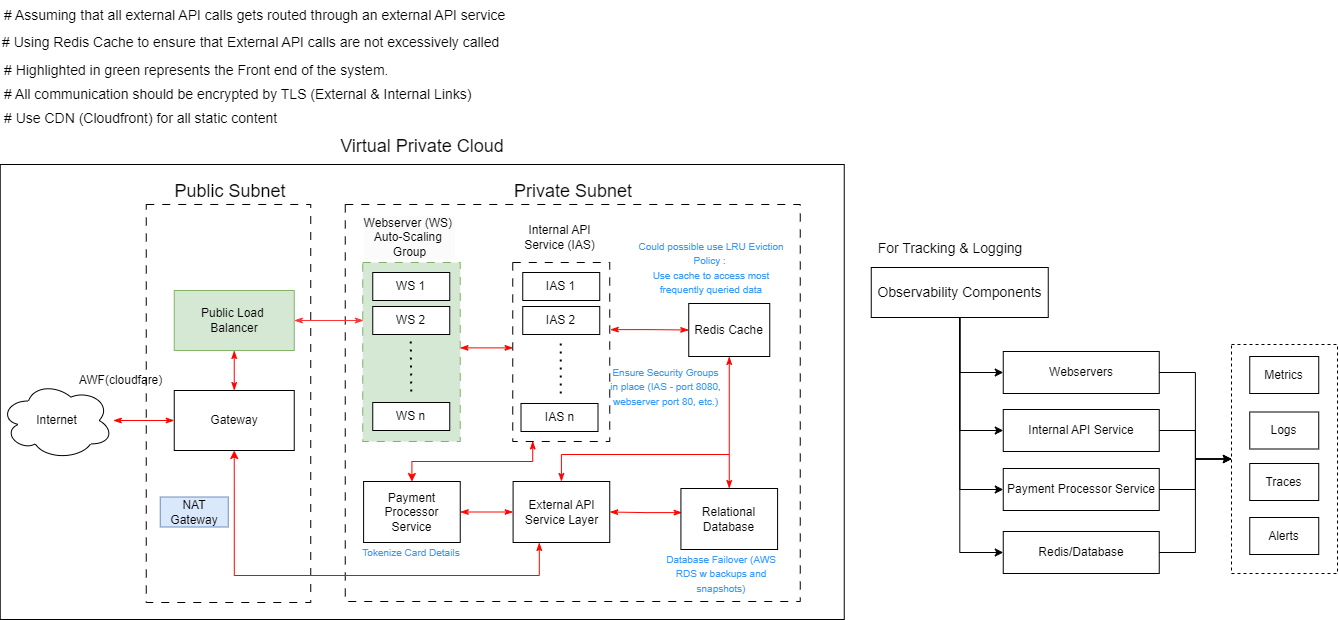

The diagram above was exported from draw.io. Its source (the exported page's mxGraphModel, read from the mxfile embedded in the PNG):
<mxGraphModel dx="1166" dy="1166" grid="0" gridSize="10" guides="1" tooltips="1" connect="1" arrows="1" fold="1" page="1" pageScale="1" pageWidth="1700" pageHeight="1100" background="#ffffff" math="0" shadow="0">
  <root>
    <mxCell id="0" />
    <mxCell id="1" parent="0" />
    <mxCell id="CX-bVfhsecarb45vtOpS-75" value="" style="rounded=0;whiteSpace=wrap;html=1;" parent="1" vertex="1">
      <mxGeometry x="59.75" y="607" width="844" height="455" as="geometry" />
    </mxCell>
    <mxCell id="CX-bVfhsecarb45vtOpS-67" value="" style="rounded=0;whiteSpace=wrap;html=1;dashed=1;" parent="1" vertex="1">
      <mxGeometry x="1291" y="787" width="106" height="229" as="geometry" />
    </mxCell>
    <mxCell id="CX-bVfhsecarb45vtOpS-6" value="" style="rounded=0;whiteSpace=wrap;html=1;dashed=1;dashPattern=8 8;" parent="1" vertex="1">
      <mxGeometry x="205.75" y="647" width="164.5" height="398" as="geometry" />
    </mxCell>
    <mxCell id="CX-bVfhsecarb45vtOpS-1" value="Public Load&amp;nbsp;&lt;div&gt;Balancer&lt;/div&gt;" style="rounded=0;whiteSpace=wrap;html=1;fillColor=#d5e8d4;strokeColor=#82b366;" parent="1" vertex="1">
      <mxGeometry x="233.75" y="733" width="120" height="60" as="geometry" />
    </mxCell>
    <mxCell id="CX-bVfhsecarb45vtOpS-4" style="edgeStyle=orthogonalEdgeStyle;rounded=0;orthogonalLoop=1;jettySize=auto;html=1;entryX=0;entryY=0.5;entryDx=0;entryDy=0;startArrow=classicThin;startFill=1;endArrow=classicThin;endFill=1;strokeColor=#FF0300;" parent="1" source="CX-bVfhsecarb45vtOpS-2" target="CX-bVfhsecarb45vtOpS-3" edge="1">
      <mxGeometry relative="1" as="geometry" />
    </mxCell>
    <mxCell id="CX-bVfhsecarb45vtOpS-2" value="Internet" style="ellipse;shape=cloud;whiteSpace=wrap;html=1;" parent="1" vertex="1">
      <mxGeometry x="59.75" y="824" width="113" height="78" as="geometry" />
    </mxCell>
    <mxCell id="CX-bVfhsecarb45vtOpS-5" style="edgeStyle=orthogonalEdgeStyle;rounded=0;orthogonalLoop=1;jettySize=auto;html=1;entryX=0.5;entryY=1;entryDx=0;entryDy=0;startArrow=classicThin;startFill=1;endArrow=classicThin;endFill=1;strokeColor=#FF0300;" parent="1" source="CX-bVfhsecarb45vtOpS-3" target="CX-bVfhsecarb45vtOpS-1" edge="1">
      <mxGeometry relative="1" as="geometry" />
    </mxCell>
    <mxCell id="CX-bVfhsecarb45vtOpS-3" value="Gateway" style="rounded=0;whiteSpace=wrap;html=1;" parent="1" vertex="1">
      <mxGeometry x="233.75" y="833" width="120" height="60" as="geometry" />
    </mxCell>
    <mxCell id="CX-bVfhsecarb45vtOpS-7" value="" style="rounded=0;whiteSpace=wrap;html=1;dashed=1;dashPattern=8 8;" parent="1" vertex="1">
      <mxGeometry x="404.75" y="647" width="455" height="397" as="geometry" />
    </mxCell>
    <mxCell id="CX-bVfhsecarb45vtOpS-8" value="" style="rounded=0;whiteSpace=wrap;html=1;dashed=1;dashPattern=8 8;fillColor=#d5e8d4;strokeColor=#82b366;" parent="1" vertex="1">
      <mxGeometry x="422.25" y="705" width="97.5" height="179" as="geometry" />
    </mxCell>
    <mxCell id="CX-bVfhsecarb45vtOpS-9" value="&lt;br&gt;&lt;span style=&quot;color: rgb(0, 0, 0); font-family: Helvetica; font-size: 12px; font-style: normal; font-variant-ligatures: normal; font-variant-caps: normal; font-weight: 400; letter-spacing: normal; orphans: 2; text-align: center; text-indent: 0px; text-transform: none; widows: 2; word-spacing: 0px; -webkit-text-stroke-width: 0px; white-space: normal; background-color: rgb(251, 251, 251); text-decoration-thickness: initial; text-decoration-style: initial; text-decoration-color: initial; float: none; display: inline !important;&quot;&gt;Webserver (WS)&amp;nbsp;&lt;/span&gt;&lt;div style=&quot;forced-color-adjust: none; color: rgb(0, 0, 0); font-family: Helvetica; font-size: 12px; font-style: normal; font-variant-ligatures: normal; font-variant-caps: normal; font-weight: 400; letter-spacing: normal; orphans: 2; text-align: center; text-indent: 0px; text-transform: none; widows: 2; word-spacing: 0px; -webkit-text-stroke-width: 0px; white-space: normal; background-color: rgb(251, 251, 251); text-decoration-thickness: initial; text-decoration-style: initial; text-decoration-color: initial;&quot;&gt;Auto-Scaling&amp;nbsp;&lt;/div&gt;&lt;div style=&quot;forced-color-adjust: none; color: rgb(0, 0, 0); font-family: Helvetica; font-size: 12px; font-style: normal; font-variant-ligatures: normal; font-variant-caps: normal; font-weight: 400; letter-spacing: normal; orphans: 2; text-align: center; text-indent: 0px; text-transform: none; widows: 2; word-spacing: 0px; -webkit-text-stroke-width: 0px; white-space: normal; background-color: rgb(251, 251, 251); text-decoration-thickness: initial; text-decoration-style: initial; text-decoration-color: initial;&quot;&gt;Group&lt;/div&gt;&lt;div&gt;&lt;br/&gt;&lt;/div&gt;" style="text;html=1;align=center;verticalAlign=middle;whiteSpace=wrap;rounded=0;" parent="1" vertex="1">
      <mxGeometry x="418.75" y="665" width="100.5" height="30" as="geometry" />
    </mxCell>
    <mxCell id="CX-bVfhsecarb45vtOpS-10" value="WS 1" style="rounded=0;whiteSpace=wrap;html=1;" parent="1" vertex="1">
      <mxGeometry x="432.25" y="715" width="77" height="28" as="geometry" />
    </mxCell>
    <mxCell id="CX-bVfhsecarb45vtOpS-11" value="WS 2" style="rounded=0;whiteSpace=wrap;html=1;" parent="1" vertex="1">
      <mxGeometry x="432.25" y="749" width="77" height="28" as="geometry" />
    </mxCell>
    <mxCell id="CX-bVfhsecarb45vtOpS-15" value="" style="endArrow=none;dashed=1;html=1;dashPattern=1 3;strokeWidth=2;rounded=0;" parent="1" edge="1">
      <mxGeometry width="50" height="50" relative="1" as="geometry">
        <mxPoint x="470.75" y="834" as="sourcePoint" />
        <mxPoint x="470.25" y="784" as="targetPoint" />
      </mxGeometry>
    </mxCell>
    <mxCell id="CX-bVfhsecarb45vtOpS-16" value="WS n" style="rounded=0;whiteSpace=wrap;html=1;" parent="1" vertex="1">
      <mxGeometry x="432.25" y="845" width="77" height="28" as="geometry" />
    </mxCell>
    <mxCell id="CX-bVfhsecarb45vtOpS-26" style="edgeStyle=orthogonalEdgeStyle;rounded=0;orthogonalLoop=1;jettySize=auto;html=1;entryX=0;entryY=0.5;entryDx=0;entryDy=0;exitX=1.005;exitY=0.375;exitDx=0;exitDy=0;exitPerimeter=0;strokeColor=#FF0300;startArrow=classicThin;startFill=1;endArrow=classicThin;endFill=1;" parent="1" source="CX-bVfhsecarb45vtOpS-17" target="CX-bVfhsecarb45vtOpS-23" edge="1">
      <mxGeometry relative="1" as="geometry" />
    </mxCell>
    <mxCell id="CX-bVfhsecarb45vtOpS-32" style="edgeStyle=orthogonalEdgeStyle;rounded=0;orthogonalLoop=1;jettySize=auto;html=1;entryX=0.5;entryY=0;entryDx=0;entryDy=0;exitX=0.206;exitY=0.997;exitDx=0;exitDy=0;startArrow=classicThin;startFill=1;strokeColor=#FF0300;exitPerimeter=0;" parent="1" source="CX-bVfhsecarb45vtOpS-17" target="CX-bVfhsecarb45vtOpS-31" edge="1">
      <mxGeometry relative="1" as="geometry" />
    </mxCell>
    <mxCell id="CX-bVfhsecarb45vtOpS-28" style="edgeStyle=orthogonalEdgeStyle;rounded=0;orthogonalLoop=1;jettySize=auto;html=1;entryX=0.5;entryY=0;entryDx=0;entryDy=0;startArrow=classicThin;startFill=1;endArrow=classicThin;endFill=1;strokeColor=#FF0300;" parent="1" source="CX-bVfhsecarb45vtOpS-23" target="CX-bVfhsecarb45vtOpS-27" edge="1">
      <mxGeometry relative="1" as="geometry" />
    </mxCell>
    <mxCell id="CX-bVfhsecarb45vtOpS-23" value="Redis Cache" style="rounded=0;whiteSpace=wrap;html=1;" parent="1" vertex="1">
      <mxGeometry x="748.25" y="746" width="81" height="53" as="geometry" />
    </mxCell>
    <mxCell id="CX-bVfhsecarb45vtOpS-24" value="" style="endArrow=classicThin;startArrow=classicThin;html=1;rounded=0;exitX=0.998;exitY=0.477;exitDx=0;exitDy=0;exitPerimeter=0;startFill=1;endFill=1;strokeColor=#FF0300;entryX=0.003;entryY=0.477;entryDx=0;entryDy=0;entryPerimeter=0;" parent="1" source="CX-bVfhsecarb45vtOpS-8" target="CX-bVfhsecarb45vtOpS-17" edge="1">
      <mxGeometry width="50" height="50" relative="1" as="geometry">
        <mxPoint x="477.75" y="847" as="sourcePoint" />
        <mxPoint x="549.75" y="801" as="targetPoint" />
      </mxGeometry>
    </mxCell>
    <mxCell id="CX-bVfhsecarb45vtOpS-25" style="edgeStyle=orthogonalEdgeStyle;rounded=0;orthogonalLoop=1;jettySize=auto;html=1;entryX=0.008;entryY=0.324;entryDx=0;entryDy=0;entryPerimeter=0;endArrow=classicThin;endFill=1;startArrow=classicThin;startFill=1;strokeColor=#FF3333;" parent="1" source="CX-bVfhsecarb45vtOpS-1" target="CX-bVfhsecarb45vtOpS-8" edge="1">
      <mxGeometry relative="1" as="geometry" />
    </mxCell>
    <mxCell id="CX-bVfhsecarb45vtOpS-30" style="edgeStyle=orthogonalEdgeStyle;rounded=0;orthogonalLoop=1;jettySize=auto;html=1;entryX=1;entryY=0.5;entryDx=0;entryDy=0;startArrow=classicThin;startFill=1;endArrow=classicThin;endFill=1;strokeColor=#FF0300;exitX=0.012;exitY=0.395;exitDx=0;exitDy=0;exitPerimeter=0;" parent="1" source="CX-bVfhsecarb45vtOpS-27" target="CX-bVfhsecarb45vtOpS-29" edge="1">
      <mxGeometry relative="1" as="geometry" />
    </mxCell>
    <mxCell id="CX-bVfhsecarb45vtOpS-27" value="Relational Database" style="rounded=0;whiteSpace=wrap;html=1;" parent="1" vertex="1">
      <mxGeometry x="740.42" y="931" width="96.66" height="61" as="geometry" />
    </mxCell>
    <mxCell id="CX-bVfhsecarb45vtOpS-34" style="edgeStyle=orthogonalEdgeStyle;rounded=0;orthogonalLoop=1;jettySize=auto;html=1;entryX=0.5;entryY=1;entryDx=0;entryDy=0;startArrow=classicThin;startFill=1;strokeColor=#FF0300;" parent="1" source="CX-bVfhsecarb45vtOpS-29" target="CX-bVfhsecarb45vtOpS-3" edge="1">
      <mxGeometry relative="1" as="geometry">
        <Array as="points">
          <mxPoint x="598.75" y="1018" />
          <mxPoint x="293.75" y="1018" />
        </Array>
      </mxGeometry>
    </mxCell>
    <mxCell id="CX-bVfhsecarb45vtOpS-37" style="edgeStyle=orthogonalEdgeStyle;rounded=0;orthogonalLoop=1;jettySize=auto;html=1;exitX=0.5;exitY=0;exitDx=0;exitDy=0;endArrow=none;startFill=1;strokeColor=#FF0300;startArrow=classicThin;" parent="1" source="CX-bVfhsecarb45vtOpS-29" edge="1">
      <mxGeometry relative="1" as="geometry">
        <mxPoint x="788.75" y="897" as="targetPoint" />
        <Array as="points">
          <mxPoint x="620.75" y="897" />
        </Array>
      </mxGeometry>
    </mxCell>
    <mxCell id="CX-bVfhsecarb45vtOpS-29" value="External API Service Layer" style="rounded=0;whiteSpace=wrap;html=1;" parent="1" vertex="1">
      <mxGeometry x="572.5899999999999" y="924" width="96.66" height="61" as="geometry" />
    </mxCell>
    <mxCell id="CX-bVfhsecarb45vtOpS-33" style="edgeStyle=orthogonalEdgeStyle;rounded=0;orthogonalLoop=1;jettySize=auto;html=1;entryX=0;entryY=0.5;entryDx=0;entryDy=0;startArrow=classicThin;startFill=1;endArrow=classicThin;endFill=1;strokeColor=#FF0300;" parent="1" source="CX-bVfhsecarb45vtOpS-31" target="CX-bVfhsecarb45vtOpS-29" edge="1">
      <mxGeometry relative="1" as="geometry" />
    </mxCell>
    <mxCell id="CX-bVfhsecarb45vtOpS-31" value="Payment Processor Service" style="rounded=0;whiteSpace=wrap;html=1;" parent="1" vertex="1">
      <mxGeometry x="423.0899999999999" y="924" width="96.66" height="61" as="geometry" />
    </mxCell>
    <mxCell id="CX-bVfhsecarb45vtOpS-35" value="&lt;font style=&quot;font-size: 10px; color: rgb(51, 153, 255);&quot;&gt;Database Failover (AWS RDS w backups and snapshots)&lt;/font&gt;" style="text;html=1;align=center;verticalAlign=middle;whiteSpace=wrap;rounded=0;" parent="1" vertex="1">
      <mxGeometry x="716.75" y="1001" width="128" height="30" as="geometry" />
    </mxCell>
    <mxCell id="CX-bVfhsecarb45vtOpS-36" value="&lt;font style=&quot;font-size: 10px; color: rgb(51, 153, 255);&quot;&gt;Could possible use LRU Eviction Policy :&amp;nbsp;&lt;/font&gt;&lt;div&gt;&lt;font style=&quot;font-size: 10px; color: rgb(51, 153, 255);&quot;&gt;Use cache to access most frequently queried data&lt;/font&gt;&lt;/div&gt;" style="text;html=1;align=center;verticalAlign=middle;whiteSpace=wrap;rounded=0;" parent="1" vertex="1">
      <mxGeometry x="691.75" y="695" width="158" height="30" as="geometry" />
    </mxCell>
    <mxCell id="CX-bVfhsecarb45vtOpS-38" value="&lt;font style=&quot;font-size: 14px;&quot;&gt;# Assuming that all external API calls gets routed through an external API service&lt;/font&gt;" style="text;html=1;align=left;verticalAlign=middle;whiteSpace=wrap;rounded=0;" parent="1" vertex="1">
      <mxGeometry x="61.75" y="443" width="507" height="30" as="geometry" />
    </mxCell>
    <mxCell id="CX-bVfhsecarb45vtOpS-39" value="NAT Gateway" style="text;html=1;align=center;verticalAlign=middle;whiteSpace=wrap;rounded=0;fillColor=#dae8fc;strokeColor=#6c8ebf;" parent="1" vertex="1">
      <mxGeometry x="219.75" y="939.5" width="68" height="30" as="geometry" />
    </mxCell>
    <mxCell id="CX-bVfhsecarb45vtOpS-42" value="" style="group" parent="1" vertex="1" connectable="0">
      <mxGeometry x="568.75" y="665" width="100.5" height="219" as="geometry" />
    </mxCell>
    <mxCell id="CX-bVfhsecarb45vtOpS-17" value="" style="rounded=0;whiteSpace=wrap;html=1;dashed=1;dashPattern=8 8;" parent="CX-bVfhsecarb45vtOpS-42" vertex="1">
      <mxGeometry x="3.5" y="40" width="97" height="179" as="geometry" />
    </mxCell>
    <mxCell id="CX-bVfhsecarb45vtOpS-18" value="&lt;div&gt;Internal API Service (IAS)&lt;/div&gt;" style="text;html=1;align=center;verticalAlign=middle;whiteSpace=wrap;rounded=0;" parent="CX-bVfhsecarb45vtOpS-42" vertex="1">
      <mxGeometry width="100.5" height="30" as="geometry" />
    </mxCell>
    <mxCell id="CX-bVfhsecarb45vtOpS-19" value="IAS 1" style="rounded=0;whiteSpace=wrap;html=1;" parent="CX-bVfhsecarb45vtOpS-42" vertex="1">
      <mxGeometry x="13.5" y="50" width="77" height="28" as="geometry" />
    </mxCell>
    <mxCell id="CX-bVfhsecarb45vtOpS-20" value="IAS 2" style="rounded=0;whiteSpace=wrap;html=1;" parent="CX-bVfhsecarb45vtOpS-42" vertex="1">
      <mxGeometry x="13.5" y="84" width="77" height="28" as="geometry" />
    </mxCell>
    <mxCell id="CX-bVfhsecarb45vtOpS-21" value="" style="endArrow=none;dashed=1;html=1;dashPattern=1 3;strokeWidth=2;rounded=0;" parent="CX-bVfhsecarb45vtOpS-42" edge="1">
      <mxGeometry width="50" height="50" relative="1" as="geometry">
        <mxPoint x="51.5" y="171" as="sourcePoint" />
        <mxPoint x="51.5" y="119" as="targetPoint" />
      </mxGeometry>
    </mxCell>
    <mxCell id="CX-bVfhsecarb45vtOpS-22" value="IAS n" style="rounded=0;whiteSpace=wrap;html=1;" parent="CX-bVfhsecarb45vtOpS-42" vertex="1">
      <mxGeometry x="11.75" y="181" width="77" height="28" as="geometry" />
    </mxCell>
    <mxCell id="CX-bVfhsecarb45vtOpS-44" value="&lt;font style=&quot;font-size: 14px;&quot;&gt;# Using Redis Cache to ensure that External API calls are not excessively called&lt;/font&gt;" style="text;html=1;align=left;verticalAlign=middle;whiteSpace=wrap;rounded=0;" parent="1" vertex="1">
      <mxGeometry x="59.75" y="470" width="507" height="30" as="geometry" />
    </mxCell>
    <mxCell id="CX-bVfhsecarb45vtOpS-47" value="&lt;font style=&quot;font-size: 14px;&quot;&gt;For Tracking &amp;amp; Logging&lt;/font&gt;" style="text;html=1;align=center;verticalAlign=middle;whiteSpace=wrap;rounded=0;" parent="1" vertex="1">
      <mxGeometry x="928.75" y="676" width="162" height="30" as="geometry" />
    </mxCell>
    <mxCell id="CX-bVfhsecarb45vtOpS-51" style="edgeStyle=orthogonalEdgeStyle;rounded=0;orthogonalLoop=1;jettySize=auto;html=1;entryX=0;entryY=0.5;entryDx=0;entryDy=0;" parent="1" source="CX-bVfhsecarb45vtOpS-49" target="CX-bVfhsecarb45vtOpS-50" edge="1">
      <mxGeometry relative="1" as="geometry" />
    </mxCell>
    <mxCell id="CX-bVfhsecarb45vtOpS-52" style="edgeStyle=orthogonalEdgeStyle;rounded=0;orthogonalLoop=1;jettySize=auto;html=1;entryX=0;entryY=0.5;entryDx=0;entryDy=0;" parent="1" source="CX-bVfhsecarb45vtOpS-49" target="CX-bVfhsecarb45vtOpS-53" edge="1">
      <mxGeometry relative="1" as="geometry">
        <mxPoint x="1011.25" y="900.1999755859374" as="targetPoint" />
      </mxGeometry>
    </mxCell>
    <mxCell id="CX-bVfhsecarb45vtOpS-55" style="edgeStyle=orthogonalEdgeStyle;rounded=0;orthogonalLoop=1;jettySize=auto;html=1;entryX=0;entryY=0.5;entryDx=0;entryDy=0;" parent="1" source="CX-bVfhsecarb45vtOpS-49" target="CX-bVfhsecarb45vtOpS-54" edge="1">
      <mxGeometry relative="1" as="geometry" />
    </mxCell>
    <mxCell id="CX-bVfhsecarb45vtOpS-58" style="edgeStyle=orthogonalEdgeStyle;rounded=0;orthogonalLoop=1;jettySize=auto;html=1;entryX=0;entryY=0.5;entryDx=0;entryDy=0;" parent="1" source="CX-bVfhsecarb45vtOpS-49" target="CX-bVfhsecarb45vtOpS-57" edge="1">
      <mxGeometry relative="1" as="geometry" />
    </mxCell>
    <mxCell id="CX-bVfhsecarb45vtOpS-49" value="&lt;font style=&quot;font-size: 14px;&quot;&gt;Observability Components&lt;/font&gt;" style="rounded=0;whiteSpace=wrap;html=1;" parent="1" vertex="1">
      <mxGeometry x="930.75" y="710" width="177" height="50" as="geometry" />
    </mxCell>
    <mxCell id="CX-bVfhsecarb45vtOpS-50" value="Webservers" style="rounded=0;whiteSpace=wrap;html=1;" parent="1" vertex="1">
      <mxGeometry x="1062.75" y="794" width="156" height="42" as="geometry" />
    </mxCell>
    <mxCell id="CX-bVfhsecarb45vtOpS-69" style="edgeStyle=orthogonalEdgeStyle;rounded=0;orthogonalLoop=1;jettySize=auto;html=1;entryX=0;entryY=0.5;entryDx=0;entryDy=0;" parent="1" source="CX-bVfhsecarb45vtOpS-53" target="CX-bVfhsecarb45vtOpS-67" edge="1">
      <mxGeometry relative="1" as="geometry" />
    </mxCell>
    <mxCell id="CX-bVfhsecarb45vtOpS-53" value="Internal API Service" style="rounded=0;whiteSpace=wrap;html=1;" parent="1" vertex="1">
      <mxGeometry x="1062.75" y="852" width="156" height="42" as="geometry" />
    </mxCell>
    <mxCell id="CX-bVfhsecarb45vtOpS-54" value="Payment Processor Service" style="rounded=0;whiteSpace=wrap;html=1;" parent="1" vertex="1">
      <mxGeometry x="1062.75" y="911" width="156" height="42" as="geometry" />
    </mxCell>
    <mxCell id="CX-bVfhsecarb45vtOpS-57" value="Redis/Database" style="rounded=0;whiteSpace=wrap;html=1;" parent="1" vertex="1">
      <mxGeometry x="1062.75" y="974" width="156" height="42" as="geometry" />
    </mxCell>
    <mxCell id="CX-bVfhsecarb45vtOpS-59" value="Metrics" style="whiteSpace=wrap;html=1;" parent="1" vertex="1">
      <mxGeometry x="1309.25" y="799" width="69" height="37" as="geometry" />
    </mxCell>
    <mxCell id="CX-bVfhsecarb45vtOpS-60" value="Logs" style="whiteSpace=wrap;html=1;" parent="1" vertex="1">
      <mxGeometry x="1309.25" y="854.5" width="69" height="37" as="geometry" />
    </mxCell>
    <mxCell id="CX-bVfhsecarb45vtOpS-61" value="Traces" style="whiteSpace=wrap;html=1;" parent="1" vertex="1">
      <mxGeometry x="1309.25" y="906" width="69" height="37" as="geometry" />
    </mxCell>
    <mxCell id="CX-bVfhsecarb45vtOpS-62" value="Alerts" style="whiteSpace=wrap;html=1;" parent="1" vertex="1">
      <mxGeometry x="1309.25" y="960" width="69" height="37" as="geometry" />
    </mxCell>
    <mxCell id="CX-bVfhsecarb45vtOpS-68" style="edgeStyle=orthogonalEdgeStyle;rounded=0;orthogonalLoop=1;jettySize=auto;html=1;entryX=0;entryY=0.5;entryDx=0;entryDy=0;" parent="1" source="CX-bVfhsecarb45vtOpS-50" target="CX-bVfhsecarb45vtOpS-67" edge="1">
      <mxGeometry relative="1" as="geometry" />
    </mxCell>
    <mxCell id="CX-bVfhsecarb45vtOpS-70" style="edgeStyle=orthogonalEdgeStyle;rounded=0;orthogonalLoop=1;jettySize=auto;html=1;entryX=0;entryY=0.5;entryDx=0;entryDy=0;" parent="1" source="CX-bVfhsecarb45vtOpS-54" target="CX-bVfhsecarb45vtOpS-67" edge="1">
      <mxGeometry relative="1" as="geometry" />
    </mxCell>
    <mxCell id="CX-bVfhsecarb45vtOpS-71" style="edgeStyle=orthogonalEdgeStyle;rounded=0;orthogonalLoop=1;jettySize=auto;html=1;entryX=0;entryY=0.5;entryDx=0;entryDy=0;" parent="1" source="CX-bVfhsecarb45vtOpS-57" target="CX-bVfhsecarb45vtOpS-67" edge="1">
      <mxGeometry relative="1" as="geometry" />
    </mxCell>
    <mxCell id="CX-bVfhsecarb45vtOpS-76" value="&lt;font style=&quot;font-size: 18px;&quot;&gt;Virtual Private Cloud&lt;/font&gt;" style="text;html=1;align=center;verticalAlign=middle;whiteSpace=wrap;rounded=0;" parent="1" vertex="1">
      <mxGeometry x="382.75" y="574" width="197.5" height="30" as="geometry" />
    </mxCell>
    <mxCell id="CX-bVfhsecarb45vtOpS-77" value="&lt;font style=&quot;font-size: 18px;&quot;&gt;Public Subnet&lt;/font&gt;" style="text;html=1;align=center;verticalAlign=middle;whiteSpace=wrap;rounded=0;" parent="1" vertex="1">
      <mxGeometry x="190.75" y="619" width="197.5" height="30" as="geometry" />
    </mxCell>
    <mxCell id="CX-bVfhsecarb45vtOpS-78" value="&lt;font style=&quot;font-size: 18px;&quot;&gt;Private Subnet&lt;/font&gt;" style="text;html=1;align=center;verticalAlign=middle;whiteSpace=wrap;rounded=0;" parent="1" vertex="1">
      <mxGeometry x="533.5" y="619" width="197.5" height="30" as="geometry" />
    </mxCell>
    <mxCell id="CX-bVfhsecarb45vtOpS-79" value="&lt;font style=&quot;font-size: 14px;&quot;&gt;# Highlighted in green represents the Front end of the system.&lt;/font&gt;" style="text;html=1;align=left;verticalAlign=middle;whiteSpace=wrap;rounded=0;" parent="1" vertex="1">
      <mxGeometry x="61.75" y="498" width="507" height="30" as="geometry" />
    </mxCell>
    <mxCell id="0FMZaiYa-UB84Ajk8ARd-1" value="&lt;font style=&quot;font-size: 14px;&quot;&gt;# All communication should be encrypted by TLS (External &amp;amp; Internal Links)&lt;/font&gt;" style="text;html=1;align=left;verticalAlign=middle;whiteSpace=wrap;rounded=0;" vertex="1" parent="1">
      <mxGeometry x="61.75" y="522" width="507" height="30" as="geometry" />
    </mxCell>
    <mxCell id="0FMZaiYa-UB84Ajk8ARd-2" value="AWF(cloudfare)" style="text;html=1;align=center;verticalAlign=middle;resizable=0;points=[];autosize=1;strokeColor=none;fillColor=none;" vertex="1" parent="1">
      <mxGeometry x="129" y="810" width="102" height="26" as="geometry" />
    </mxCell>
    <mxCell id="0FMZaiYa-UB84Ajk8ARd-3" value="&lt;font style=&quot;font-size: 10px; color: rgb(51, 153, 255);&quot;&gt;Tokenize Card Details&lt;/font&gt;" style="text;html=1;align=center;verticalAlign=middle;whiteSpace=wrap;rounded=0;" vertex="1" parent="1">
      <mxGeometry x="407.42" y="980" width="128" height="30" as="geometry" />
    </mxCell>
    <mxCell id="0FMZaiYa-UB84Ajk8ARd-4" value="&lt;font style=&quot;font-size: 10px; color: rgb(51, 153, 255);&quot;&gt;Ensure&amp;nbsp;Security Groups in place (IAS - port 8080, webserver port 80, etc.)&lt;/font&gt;" style="text;html=1;align=center;verticalAlign=middle;whiteSpace=wrap;rounded=0;" vertex="1" parent="1">
      <mxGeometry x="669.25" y="802.5" width="113" height="52" as="geometry" />
    </mxCell>
    <mxCell id="0FMZaiYa-UB84Ajk8ARd-5" value="&lt;font style=&quot;font-size: 14px;&quot;&gt;# Use CDN (Cloudfront) for all static content&lt;/font&gt;" style="text;html=1;align=left;verticalAlign=middle;whiteSpace=wrap;rounded=0;" vertex="1" parent="1">
      <mxGeometry x="61.75" y="546" width="507" height="30" as="geometry" />
    </mxCell>
  </root>
</mxGraphModel>